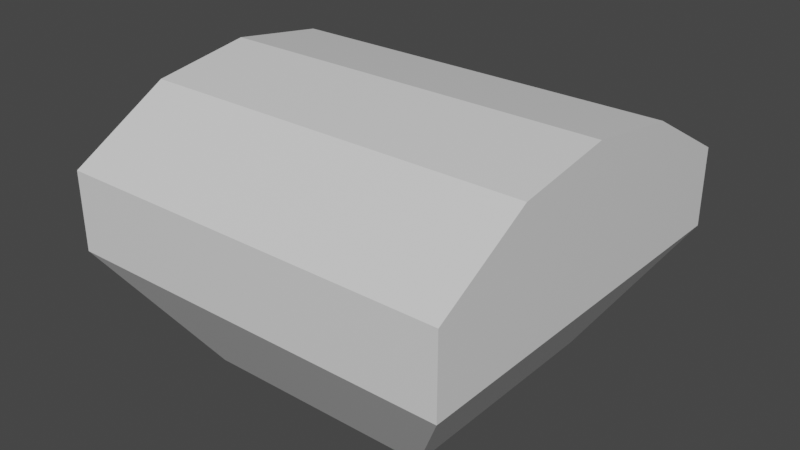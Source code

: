# Source: FlamableChest.blend  (saved by Blender 3.4.6; exported with 4.5.12 LTS)
import bpy
from mathutils import Matrix  # noqa: F401  (used for matrix-valued properties, if any)

bpy.ops.wm.read_factory_settings(use_empty=True)
scene = bpy.context.scene
scene.name = 'Scene'

# ---- materials (node trees are filled in below, after node groups)
mat_material_001 = bpy.data.materials.new('Material.001')
mat_material_001.use_transparent_shadow = False

# ---- material node trees
mat_material_001.use_nodes = True; mat_material_001.node_tree.nodes.clear()
_N = mat_material_001.node_tree.nodes; _L = mat_material_001.node_tree.links
n0 = _N.new('ShaderNodeBsdfPrincipled'); n0.name = 'Principled BSDF'; n0.location = (10, 300)
n0.distribution = 'GGX'
n0.subsurface_method = 'RANDOM_WALK_SKIN'
n0.inputs[2].default_value = 0.4
n0.inputs[3].default_value = 1.45
n0.inputs[27].default_value = (0.0, 0.0, 0.0, 1.0)
n0.inputs[28].default_value = 1.0
n1 = _N.new('ShaderNodeOutputMaterial'); n1.name = 'Material Output'; n1.location = (320, 270)
_L.new(n0.outputs[0], n1.inputs[0])
n1.is_active_output = True

# ---- world
world_world = bpy.data.worlds.new('World'); scene.world = world_world
world_world.use_nodes = True; world_world.node_tree.nodes.clear()
_N = world_world.node_tree.nodes; _L = world_world.node_tree.links
n0 = _N.new('ShaderNodeOutputWorld'); n0.name = 'World Output'; n0.location = (300, 300)
n1 = _N.new('ShaderNodeBackground'); n1.name = 'Background'; n1.location = (10, 300)
n1.inputs[0].default_value = (0.05088, 0.05088, 0.05088, 1.0)
_L.new(n1.outputs[0], n0.inputs[0])
n0.is_active_output = True
world_world.color = (0.05088, 0.05088, 0.05088)
world_world.use_sun_shadow = False
world_world.sun_shadow_jitter_overblur = 0.0

# ---- meshes
me_cube_001 = bpy.data.meshes.new('Cube.001')
me_cube_001.from_pydata([(1.0, 1.0, 0.624), (1.0, 1.0, 0.624), (1.0, 1.0, 0.624), (1.0, 1.0, 0.624), (0.5992, 0.5992, 0.0), (0.5992, 0.5992, 0.0), (0.5992, 0.5992, 0.0), (1.0, -1.0, 0.624), (1.0, -1.0, 0.624), (1.0, -1.0, 0.624), (1.0, -1.0, 0.624), (0.5992, -0.5992, 0.0), (0.5992, -0.5992, 0.0), (0.5992, -0.5992, 0.0), (-1.0, 1.0, 0.624), (-1.0, 1.0, 0.624), (-1.0, 1.0, 0.624), (-1.0, 1.0, 0.624), (-0.5992, 0.5992, 0.0), (-0.5992, 0.5992, 0.0), (-0.5992, 0.5992, 0.0), (-1.0, -1.0, 0.624), (-1.0, -1.0, 0.624), (-1.0, -1.0, 0.624), (-1.0, -1.0, 0.624), (-0.5992, -0.5992, 0.0), (-0.5992, -0.5992, 0.0), (-0.5992, -0.5992, 0.0), (1.0, -1.0, 1.024), (1.0, -1.0, 1.024), (1.0, -1.0, 1.024), (-1.0, -1.0, 1.024), (-1.0, -1.0, 1.024), (-1.0, -1.0, 1.024), (1.0, 1.0, 1.024), (1.0, 1.0, 1.024), (1.0, 1.0, 1.024), (-1.0, 1.0, 1.024), (-1.0, 1.0, 1.024), (-1.0, 1.0, 1.024), (1.0, 0.0, 1.382), (1.0, 0.0, 1.382), (1.0, 0.0, 1.382), (-1.0, 0.0, 1.382), (-1.0, 0.0, 1.382), (-1.0, 0.0, 1.382), (1.0, -0.5, 1.307), (1.0, -0.5, 1.307), (1.0, -0.5, 1.307), (-1.0, 0.5, 1.307), (-1.0, 0.5, 1.307), (-1.0, 0.5, 1.307), (1.0, 0.5, 1.307), (1.0, 0.5, 1.307), (1.0, 0.5, 1.307), (-1.0, -0.5, 1.307), (-1.0, -0.5, 1.307), (-1.0, -0.5, 1.307)], [], [(21, 31, 55, 43, 49, 37, 14), (25, 22, 15, 18), (12, 7, 23, 27), (30, 10, 3, 36, 54, 42, 48), (6, 2, 9, 13), (41, 45, 57, 47), (24, 8, 28, 32), (19, 4, 11, 26), (46, 56, 33, 29), (35, 39, 50, 52), (1, 17, 38, 34), (53, 51, 44, 40), (20, 16, 0, 5)])
_uv = me_cube_001.uv_layers.new(name='UVMap')
_uv.uv.foreach_set('vector', [0.625, 0.0, 0.625, 0.0, 0.625, 0.0625, 0.625, 0.125, 0.625, 0.1875, 0.625, 0.25, 0.625, 0.25, 0.375, 0.0, 0.625, 0.0, 0.625, 0.25, 0.375, 0.25, 0.375, 0.75, 0.625, 0.75, 0.625, 1.0, 0.375, 1.0, 0.625, 0.75, 0.625, 0.75, 0.625, 0.5, 0.625, 0.5, 0.625, 0.5625, 0.625, 0.625, 0.625, 0.6875, 0.375, 0.5, 0.625, 0.5, 0.625, 0.75, 0.375, 0.75, 0.625, 0.625, 0.875, 0.625, 0.875, 0.6875, 0.625, 0.6875, 0.625, 1.0, 0.625, 0.75, 0.625, 0.75, 0.625, 1.0, 0.125, 0.5, 0.375, 0.5, 0.375, 0.75, 0.125, 0.75, 0.625, 0.6875, 0.875, 0.6875, 0.875, 0.75, 0.625, 0.75, 0.625, 0.5, 0.875, 0.5, 0.875, 0.5625, 0.625, 0.5625, 0.625, 0.5, 0.625, 0.25, 0.625, 0.25, 0.625, 0.5, 0.625, 0.5625, 0.875, 0.5625, 0.875, 0.625, 0.625, 0.625, 0.375, 0.25, 0.625, 0.25, 0.625, 0.5, 0.375, 0.5])
me_cube_001.materials.append(mat_material_001)
me_cube_001.update()
me_cube_001.normals_split_custom_set([tuple(v) for v in zip(*[iter([-1.0, 0.0, 0.0, -1.0, 0.0, 0.0, -1.0, 0.0, 0.0, -1.0, 0.0, 0.0, -1.0, 0.0, 0.0, -1.0, 0.0, 0.0, -1.0, 0.0, 0.0, -0.8414, 0.0, -0.5404, -0.8414, 0.0, -0.5404, -0.8414, 0.0, -0.5404, -0.8414, 0.0, -0.5404, 0.0, -0.8414, -0.5404, 0.0, -0.8414, -0.5404, 0.0, -0.8414, -0.5404, 0.0, -0.8414, -0.5404, 1.0, 0.0, 0.0, 1.0, 0.0, 0.0, 1.0, 0.0, 0.0, 1.0, 0.0, 0.0, 1.0, 0.0, 0.0, 1.0, 0.0, 0.0, 1.0, 0.0, 0.0, 0.8414, 0.0, -0.5404, 0.8414, 0.0, -0.5404, 0.8414, 0.0, -0.5404, 0.8414, 0.0, -0.5404, 0.0, -0.1483, 0.9889, 0.0, -0.1483, 0.9889, 0.0, -0.1483, 0.9889, 0.0, -0.1483, 0.9889, 0.0, -1.0, 0.0, 0.0, -1.0, 0.0, 0.0, -1.0, 0.0, 0.0, -1.0, 0.0, 0.0, 0.0, -1.0, 0.0, 0.0, -1.0, 0.0, 0.0, -1.0, 0.0, 0.0, -1.0, 0.0, -0.4927, 0.8702, 0.0, -0.4927, 0.8702, 0.0, -0.4927, 0.8702, 0.0, -0.4927, 0.8702, 0.0, 0.4927, 0.8702, 0.0, 0.4927, 0.8702, 0.0, 0.4927, 0.8702, 0.0, 0.4927, 0.8702, 0.0, 1.0, 0.0, 0.0, 1.0, 0.0, 0.0, 1.0, 0.0, 0.0, 1.0, 0.0, 0.0, 0.1483, 0.9889, 0.0, 0.1483, 0.9889, 0.0, 0.1483, 0.9889, 0.0, 0.1483, 0.9889, 0.0, 0.8414, -0.5404, 0.0, 0.8414, -0.5404, 0.0, 0.8414, -0.5404, 0.0, 0.8414, -0.5404])] * 3)])

# ---- objects
ob_cube_001 = bpy.data.objects.new('Cube.001', me_cube_001)

# ---- transforms, parenting, visibility, modifiers, constraints
ob_cube_001.location = (0.0, 0.0, 0.0)
ob_cube_001.rotation_mode = 'QUATERNION'
ob_cube_001.rotation_quaternion = (1.0, 0.0, 0.0, 0.0)

# ---- collection membership
scene.collection.objects.link(ob_cube_001)

# ---- scene / render settings (as saved in the file)
scene.frame_start = 1; scene.frame_end = 250; scene.frame_set(1)
scene.render.engine = 'BLENDER_EEVEE_NEXT'
scene.cycles.sampling_pattern = 'TABULATED_SOBOL'
scene.cycles.use_light_tree = False
scene.view_settings.view_transform = 'Filmic'
bpy.context.view_layer.update()

# ---- added for rendering (the .blend has no active camera and no usable light): camera, sun
cam_auto = bpy.data.cameras.new('AutoCamera')
cam_auto.lens = 50.0
cam_auto.sensor_width = 36.0
cam_auto.clip_end = 1000.0
ob_auto_camera = bpy.data.objects.new('AutoCamera', cam_auto)
scene.collection.objects.link(ob_auto_camera)
ob_auto_camera.location = (2.91264, -3.49517, 3.02115)
ob_auto_camera.rotation_euler = (1.09748, -7.21219e-08, 0.694738)
scene.camera = ob_auto_camera
light_auto_sun = bpy.data.lights.new('AutoSun', 'SUN')
light_auto_sun.energy = 3.0
light_auto_sun.angle = 0.0523599
ob_auto_sun = bpy.data.objects.new('AutoSun', light_auto_sun)
scene.collection.objects.link(ob_auto_sun)
ob_auto_sun.rotation_euler = (0.872665, 0.174533, 0.523599)
bpy.context.view_layer.update()
